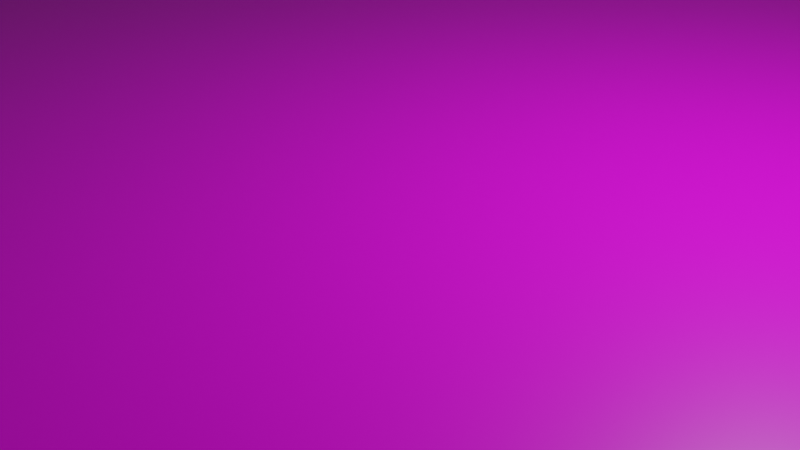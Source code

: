# Source: MuseuVirtual_SALA_1_Y_2.blend  (saved by Blender 3.6.13; exported with 4.5.12 LTS)
import bpy
from mathutils import Matrix  # noqa: F401  (used for matrix-valued properties, if any)

bpy.ops.wm.read_factory_settings(use_empty=True)
scene = bpy.context.scene
scene.name = 'Scene'

# ---- collections
col_collection = bpy.data.collections.new('Collection'); scene.collection.children.link(col_collection)

# ---- images (referenced by path relative to the original .blend; pixels are not part of the script)
import os
ASSET_DIR = os.environ.get("B2B_ASSET_DIR", "")  # directory of the original .blend (textures are referenced by path, not embedded)
HERE = os.path.dirname(os.path.abspath(__file__))  # packed textures are extracted next to this script under _unpacked/

def load_image(name, relpath, width, height, colorspace="sRGB"):
    """Load a texture the original file referenced (path relative to the .blend, or extracted next to this script)."""
    p = next((c for c in (os.path.join(HERE, relpath), os.path.join(ASSET_DIR, relpath)) if relpath and os.path.exists(c)), "")
    if p:
        img = bpy.data.images.load(p, check_existing=True)
        img.name = name
    else:  # same state as the original file: an image datablock whose file is absent (Cycles renders it pink)
        img = bpy.data.images.new(name, width, height)
        img.source = "FILE"
        img.filepath = "//" + (relpath or name)
    img.colorspace_settings.name = colorspace
    return img
img_museu_jpg = load_image('museu.jpg', 'museu.jpg', 1024, 1024, 'sRGB')

# ---- materials (node trees are filled in below, after node groups)
mat_material = bpy.data.materials.new('Material')
mat_material.alpha_threshold = 0.0
mat_material.use_transparent_shadow = False
mat_material.line_color = (0.0, 0.0, 0.0, 1.0)

# ---- material node trees
mat_material.use_nodes = True; mat_material.node_tree.nodes.clear()
_N = mat_material.node_tree.nodes; _L = mat_material.node_tree.links
n0 = _N.new('ShaderNodeOutputMaterial'); n0.name = 'Material Output'; n0.location = (300, 300)
n1 = _N.new('ShaderNodeBsdfPrincipled'); n1.name = 'Principled BSDF'; n1.location = (10, 300)
n1.distribution = 'GGX'
n1.subsurface_method = 'BURLEY'
n1.inputs[2].default_value = 0.4
n1.inputs[3].default_value = 1.45
n1.inputs[27].default_value = (0.0, 0.0, 0.0, 1.0)
n1.inputs[28].default_value = 1.0
n2 = _N.new('ShaderNodeTexImage'); n2.name = 'Image Texture'; n2.location = (-280, 275)
n2.image = img_museu_jpg
_L.new(n1.outputs[0], n0.inputs[0])
_L.new(n2.outputs[0], n1.inputs[0])
n0.is_active_output = True

# ---- world
world_world = bpy.data.worlds.new('World'); scene.world = world_world
world_world.use_nodes = True; world_world.node_tree.nodes.clear()
_N = world_world.node_tree.nodes; _L = world_world.node_tree.links
n0 = _N.new('ShaderNodeOutputWorld'); n0.name = 'World Output'; n0.location = (300, 300)
n1 = _N.new('ShaderNodeBackground'); n1.name = 'Background'; n1.location = (10, 300)
n1.inputs[0].default_value = (0.05088, 0.05088, 0.05088, 1.0)
_L.new(n1.outputs[0], n0.inputs[0])
n0.is_active_output = True
world_world.color = (0.05088, 0.05088, 0.05088)
world_world.use_sun_shadow = False
world_world.sun_shadow_jitter_overblur = 0.0

# ---- cameras
cam_camera = bpy.data.cameras.new('Camera')
cam_camera.clip_end = 100.0
cam_camera.ortho_scale = 7.314

# ---- lights
light_light = bpy.data.lights.new('Light', 'POINT')
light_light.transmission_factor = 0.0
light_light.energy = 1000.0
light_light.shadow_soft_size = 0.1
light_light.shadow_maximum_resolution = 0.006
light_light.use_absolute_resolution = True

# ---- meshes
me_cube = bpy.data.meshes.new('Cube')
me_cube.from_pydata([(27.67, -117.5, -73.55), (27.67, -104.9, -73.55), (27.67, -117.4, -19.11), (27.67, -104.9, -19.19), (-28.52, -105.0, -73.55), (-28.52, -117.6, -73.55), (-28.52, -105.1, -19.18), (-28.52, -117.5, -19.16), (27.72, 121.2, -73.55), (27.72, 108.2, -73.55), (27.72, 108.1, -19.05), (27.72, 121.4, -19.2), (-28.62, 121.3, -73.55), (-28.62, 108.1, -73.55), (-28.62, 121.4, -19.27), (-28.62, 108.0, -19.11), (66.34, 108.1, -19.05), (66.34, 121.4, -19.2), (66.34, -104.9, -19.19), (66.34, -117.4, -19.11), (-66.01, -117.5, -19.16), (-66.01, -105.1, -19.18), (-66.01, 108.0, -19.11), (-66.01, 121.4, -19.27), (66.34, -238.3, -1.0), (66.34, 236.9, -1.0), (66.34, 256.4, -1.0), (66.34, -257.1, -1.0), (81.08, 236.9, -1.0), (-81.18, 236.9, -1.0), (-81.18, -238.3, -1.0), (81.08, -238.3, -1.0), (81.08, 256.4, 1.0), (81.08, 256.4, -1.0), (81.08, -257.1, 1.0), (81.08, -257.1, -1.0), (-81.18, 256.4, 1.0), (-81.18, 256.4, -1.0), (-81.18, -257.1, 1.0), (-81.18, -257.1, -1.0), (-66.01, 236.9, -1.0), (-66.01, 256.4, -1.0), (-66.01, -238.3, -1.0), (-66.01, -257.1, -1.0), (66.34, 256.4, -73.55), (66.34, 236.9, -73.55), (66.34, -238.3, -73.55), (66.34, -257.1, -73.55), (-66.01, -238.3, -73.55), (-66.01, 236.9, -73.55), (81.08, 256.4, -73.55), (-66.01, -257.1, -73.55), (81.08, 236.9, -73.55), (81.08, -238.3, -73.55), (-81.18, 256.4, -73.55), (-81.18, 236.9, -73.55), (-81.18, -238.3, -73.55), (81.08, -257.1, -73.55), (-81.18, -257.1, -73.55), (-66.01, 256.4, -73.55), (-66.01, 121.3, -73.55), (-66.01, 121.5, -1.0), (-66.01, 108.1, -73.55), (-66.01, 108.0, -1.0), (-66.01, -117.6, -73.55), (-66.01, -117.5, -1.0), (-66.01, -105.1, -1.0), (-66.01, -105.0, -73.55), (66.34, -117.5, -73.55), (66.34, -117.4, -1.0), (66.34, -104.9, -1.0), (66.34, -104.9, -73.55), (66.34, 121.2, -73.55), (66.34, 121.5, -1.0), (66.34, 108.2, -73.55), (66.34, 108.1, -1.0), (-57.75, -219.3, -2.657), (57.19, -219.3, -2.056), (-57.75, 216.5, -2.657), (57.19, 216.5, -2.056), (57.19, -104.3, -2.056), (-57.75, -104.4, -2.657), (-57.75, 108.2, -2.657), (-57.75, 96.18, -2.657), (-57.75, -93.4, -2.657), (57.19, -93.2, -2.056), (57.19, 96.31, -2.056), (57.19, 108.2, -2.056), (-52.22, -198.2, -10.99), (52.55, -198.2, -10.99), (-52.22, 196.9, -10.99), (52.55, 196.9, -10.99), (52.55, -92.72, -10.99), (-52.22, -92.82, -10.99), (-52.22, 96.42, -10.99), (-52.22, 85.69, -10.99), (-52.22, -83.0, -10.99), (52.55, -82.83, -10.99), (52.55, 85.8, -10.99), (52.55, 96.38, -10.99), (35.37, -198.2, -10.99), (35.37, 196.9, -10.99), (40.35, -198.2, -10.99), (40.35, 196.9, -10.99), (36.75, -196.1, -1.5), (36.75, 194.9, -1.5), (38.59, -196.1, -1.5), (38.59, 194.9, -1.5), (35.37, -42.4, -10.99), (-52.22, -42.4, -10.99), (-57.75, -42.4, -2.657), (36.75, -32.62, -1.5), (-57.75, -32.62, -2.657), (35.37, -32.62, -10.99), (-52.22, -32.62, -10.99), (20.04, -32.62, -10.99), (20.04, -42.4, -10.99), (-66.01, -42.39, -1.0), (-66.01, -32.53, -1.0), (-52.22, -32.62, -12.96), (-52.22, -42.4, -12.96), (-57.75, -32.62, -12.92), (-57.75, -42.4, -12.92), (20.04, -32.62, -12.96), (20.04, -42.4, -12.96), (-65.94, -32.53, -12.84), (-65.95, -42.26, -12.81), (-66.01, -41.93, -73.55), (-66.01, -32.52, -73.55), (-65.99, -42.01, -58.94), (-65.99, -32.52, -58.91), (-67.4, -33.37, -13.64), (-67.41, -41.4, -13.61), (-67.45, -41.19, -58.14), (-67.45, -33.36, -58.11), (35.37, 63.72, -10.99), (-52.22, 63.72, -10.99), (35.37, 52.76, -10.99), (-52.22, 52.76, -10.99), (-57.75, 52.76, -2.657), (-57.75, 63.72, -2.657), (-66.01, 63.79, -1.0), (-66.01, 52.66, -1.0), (-66.01, 63.02, -73.55), (-66.01, 52.57, -73.55), (-65.85, 52.64, -12.97), (-65.85, 63.6, -12.94), (20.59, 63.72, -10.99), (20.59, 52.76, -10.99), (-52.22, 63.72, -12.97), (-52.22, 52.76, -12.97), (-57.75, 63.72, -12.91), (-57.75, 52.76, -12.91), (-65.96, 63.2, -58.57), (-65.96, 52.59, -58.65), (20.59, 63.72, -13.0), (20.59, 52.76, -13.0), (-67.13, 53.91, -13.74), (-67.13, 62.28, -13.71), (-67.23, 53.87, -57.88), (-67.23, 61.97, -57.8), (-41.08, -198.2, -10.99), (-41.69, -42.4, -10.99), (-38.01, -198.2, -10.99), (-37.94, -42.4, -10.99), (-38.01, 63.72, -10.99), (-37.77, 196.9, -10.99), (-41.46, 196.9, -10.99), (-41.82, 63.72, -10.99), (-41.04, 64.75, -10.03), (-38.92, 64.75, -10.03), (-40.83, 195.8, -10.03), (-38.79, 195.8, -10.03), (-40.77, -44.09, -10.09), (-40.45, -196.6, -10.09), (-38.91, -196.6, -10.09), (-38.88, -44.09, -10.09), (-37.98, -135.9, -10.99), (35.37, -135.9, -10.99), (35.37, -141.8, -10.99), (-37.98, -141.8, -10.99), (35.37, -155.9, -10.99), (-37.99, -155.9, -10.99), (35.37, -161.1, -10.99), (-37.99, -161.1, -10.99), (-37.96, -82.39, -10.99), (35.37, -82.39, -10.99), (-37.96, -87.28, -10.99), (35.37, -87.28, -10.99), (-37.95, -65.82, -10.99), (35.37, -65.59, -10.99), (-37.95, -60.93, -10.99), (35.37, -60.93, -10.99), (-52.22, -5.488, -10.99), (35.37, -5.488, -10.99), (35.37, -0.1788, -10.99), (-52.22, -0.1789, -10.99), (35.37, 25.89, -10.99), (-52.22, 25.89, -10.99), (35.37, 30.23, -10.99), (-52.22, 30.23, -10.99), (35.37, 173.1, -10.99), (-37.81, 173.1, -10.99), (35.37, 168.3, -10.99), (-37.82, 168.3, -10.99), (35.37, 149.9, -10.99), (-37.85, 149.9, -10.99), (35.37, 145.1, -10.99), (-37.87, 145.1, -10.99), (35.37, 96.36, -10.99), (-37.96, 96.36, -10.99), (35.37, 90.09, -10.99), (-37.97, 90.09, -10.99), (35.37, 79.95, -10.99), (-37.98, 79.95, -10.99), (35.37, 73.67, -10.99), (-37.99, 73.67, -10.99), (26.05, -155.9, -10.99), (26.05, -161.1, -10.99), (25.38, -135.9, -10.99), (25.38, -141.8, -10.99), (-25.9, -161.1, -10.99), (-25.9, -155.9, -10.99), (-25.9, -141.8, -10.99), (-25.9, -135.9, -10.99), (26.05, -87.28, -10.99), (26.05, -82.39, -10.99), (-26.57, -82.39, -10.99), (-26.57, -87.28, -10.99), (26.73, -65.62, -10.99), (26.73, -60.93, -10.99), (-26.91, -65.79, -10.99), (-26.91, -60.93, -10.99), (27.06, -5.488, -10.99), (27.06, -0.1788, -10.99), (-25.9, -0.1789, -10.99), (-25.9, -5.488, -10.99), (26.39, 25.89, -10.99), (26.39, 30.23, -10.99), (-25.9, 30.23, -10.99), (-25.9, 25.89, -10.99), (27.73, 79.95, -10.99), (27.73, 73.67, -10.99), (28.07, 96.36, -10.99), (28.07, 90.09, -10.99), (-25.9, 73.67, -10.99), (-25.9, 79.95, -10.99), (-25.9, 90.09, -10.99), (-25.9, 96.36, -10.99), (27.39, 149.9, -10.99), (27.39, 145.1, -10.99), (26.72, 173.1, -10.99), (26.72, 168.3, -10.99), (-26.91, 149.9, -10.99), (-26.91, 145.1, -10.99), (-26.24, 168.3, -10.99), (-26.24, 173.1, -10.99), (-24.77, -157.2, -6.165), (24.92, -157.2, -6.165), (-24.77, -159.9, -6.165), (24.92, -159.9, -6.165), (-24.93, -137.5, -6.165), (24.41, -137.5, -6.165), (-24.93, -140.3, -6.165), (24.41, -140.3, -6.165), (-25.22, -86.25, -6.165), (24.71, -86.25, -6.165), (-25.22, -83.42, -6.165), (24.71, -83.42, -6.165), (-25.23, -64.66, -6.165), (25.05, -64.57, -6.165), (-25.23, -62.02, -6.165), (25.05, -62.02, -6.165), (-23.94, -4.36, -6.165), (25.09, -4.36, -6.165), (-23.94, -1.308, -6.165), (25.09, -1.307, -6.165), (-24.11, 26.98, -6.165), (24.59, 26.98, -6.165), (-24.11, 29.13, -6.165), (24.59, 29.13, -6.165), (-23.77, 78.47, -6.165), (25.6, 78.47, -6.165), (-23.77, 75.15, -6.165), (25.6, 75.15, -6.165), (-24.57, 94.97, -6.165), (26.74, 94.97, -6.165), (-24.57, 91.48, -6.165), (26.74, 91.48, -6.165), (-24.69, 148.7, -6.165), (25.18, 148.7, -6.165), (-24.69, 146.3, -6.165), (25.18, 146.3, -6.165), (-24.53, 171.8, -6.165), (25.01, 171.8, -6.165), (-24.53, 169.6, -6.165), (25.01, 169.6, -6.165), (-81.18, -234.3, -73.55), (-81.18, -205.6, -73.55), (-66.01, -234.3, -73.55), (-66.01, -205.6, -73.55), (-81.18, -234.3, -20.3), (-81.18, -205.6, -20.3), (-66.01, -234.3, -20.3), (-66.01, -205.6, -20.3), (81.08, -234.3, -20.3), (81.08, -205.6, -20.3), (81.08, -234.3, -73.55), (81.08, -205.6, -73.55), (66.34, -234.3, -73.55), (66.34, -205.6, -73.55), (66.34, -205.6, -20.3), (66.34, -234.3, -20.3)], [], [(19, 18, 3, 2), (68, 19, 2, 0), (71, 68, 0, 1), (0, 2, 3, 1), (64, 67, 4, 5), (20, 64, 5, 7), (21, 20, 7, 6), (4, 6, 7, 5), (72, 74, 9, 8), (16, 17, 11, 10), (17, 72, 8, 11), (9, 10, 11, 8), (23, 22, 15, 14), (60, 23, 14, 12), (33, 28, 52, 50), (62, 60, 12, 13), (17, 16, 75, 73), (18, 19, 69, 70), (20, 21, 66, 65), (22, 23, 61, 63), (12, 14, 15, 13), (29, 37, 54, 55), (308, 52, 28, 31, 53, 307, 305, 306), (43, 39, 58, 51), (37, 41, 59, 54), (32, 36, 38, 34), (43, 27, 35, 34, 38, 39), (36, 37, 29, 30, 39, 38), (35, 27, 47, 57), (34, 35, 31, 28, 33, 32), (41, 37, 36, 32, 33, 26), (27, 43, 51, 47), (39, 30, 56, 58), (75, 70, 85, 86), (310, 68, 71, 74, 72, 45, 52, 308), (53, 46, 309, 307), (45, 44, 50, 52), (47, 46, 53, 57), (300, 298, 55, 49, 60, 62, 143, 144, 128, 127, 67, 64), (48, 56, 297, 299), (56, 48, 51, 58), (54, 59, 49, 55), (51, 48, 46, 47), (49, 59, 44, 45), (40, 61, 23, 60, 49), (46, 24, 69, 19, 68, 310, 311, 312, 309), (42, 24, 46, 48), (301, 297, 56, 30, 29, 55, 298, 302), (25, 40, 49, 45), (31, 35, 57, 53), (41, 26, 44, 59), (26, 33, 50, 44), (22, 62, 13, 15), (153, 143, 62, 22, 63, 141, 146), (304, 300, 64, 20, 65, 42, 48, 299, 303), (67, 21, 6, 4), (18, 71, 1, 3), (16, 74, 71, 18, 70, 75), (72, 17, 73, 25, 45), (74, 16, 10, 9), (85, 80, 92, 97), (73, 75, 86, 87), (25, 73, 87, 79), (66, 117, 110, 84), (24, 42, 76, 77), (70, 69, 80, 85), (40, 25, 79, 78), (65, 66, 84, 81), (63, 61, 82, 83), (69, 24, 77, 80), (61, 40, 78, 82), (42, 65, 81, 76), (162, 161, 88, 93, 96, 109), (83, 82, 94, 95), (80, 77, 89, 92), (86, 85, 97, 98), (81, 84, 96, 93), (76, 81, 93, 88), (79, 87, 99, 91), (77, 76, 88, 161, 163, 100, 102, 89), (84, 110, 109, 96), (82, 78, 90, 94), (87, 86, 98, 99), (78, 79, 91, 103, 101, 166, 167, 90), (105, 107, 106, 104, 111), (103, 102, 106, 107), (102, 103, 91, 99, 98, 97, 92, 89), (102, 100, 104, 106), (101, 103, 107, 105), (192, 108, 113, 111, 104, 100, 183, 181, 179, 178, 188, 186, 190), (108, 116, 115, 113), (114, 115, 123, 119), (193, 114, 112, 139, 138, 200, 198, 196), (105, 111, 113, 194, 195, 197, 199, 137, 135, 215, 213, 211, 209, 207, 205, 203, 201, 101), (113, 115, 114, 193, 236, 233, 194), (115, 116, 124, 123), (110, 117, 126, 122), (112, 118, 142, 139), (120, 122, 121, 119), (123, 124, 120, 119), (122, 126, 125, 121), (109, 110, 122, 120), (162, 109, 120, 124, 116, 164), (112, 114, 119, 121), (118, 112, 121, 125), (129, 126, 117, 66, 21, 67, 127), (128, 130, 129, 127), (133, 134, 131, 132), (130, 125, 131, 134), (125, 126, 132, 131), (129, 130, 134, 133), (126, 129, 133, 132), (150, 152, 151, 149), (135, 147, 165, 216, 245, 242, 215), (137, 148, 147, 135), (140, 136, 149, 151), (136, 140, 83, 95), (140, 141, 63, 83), (141, 140, 151, 146), (143, 153, 154, 144), (145, 142, 118, 125, 130, 128, 144, 154), (145, 146, 141, 142), (148, 138, 150, 156), (152, 145, 146, 151), (155, 156, 150, 149), (138, 139, 152, 150), (147, 148, 156, 155), (159, 160, 158, 157), (165, 147, 155, 149, 136, 168), (139, 142, 145, 152), (146, 145, 157, 158), (154, 153, 160, 159), (145, 154, 159, 157), (153, 146, 158, 160), (175, 176, 164, 191, 189, 185, 187, 177, 180, 182, 184, 163), (218, 183, 100, 163, 184, 221), (167, 166, 172, 171), (167, 168, 136, 95, 94, 90), (172, 170, 169, 171), (170, 172, 166, 202, 204, 206, 208, 210, 212, 214, 216, 165), (165, 168, 169, 170), (168, 167, 171, 169), (174, 173, 176, 175), (163, 161, 174, 175), (162, 164, 176, 173), (161, 162, 173, 174), (258, 260, 259, 257), (178, 219, 224, 177, 187, 228, 225, 188), (179, 220, 219, 178), (220, 179, 181, 217, 222, 182, 180, 223), (183, 218, 217, 181), (186, 226, 227, 185, 189, 231, 229, 190), (188, 225, 226, 186), (190, 229, 230, 192), (164, 116, 108, 192, 230, 232, 191), (194, 233, 234, 195), (237, 197, 195, 234, 235, 196, 198, 240), (197, 237, 238, 199), (138, 148, 137, 199, 238, 239, 200), (166, 101, 201, 251, 256, 202), (203, 252, 251, 201), (252, 203, 205, 249, 253, 206, 204, 255), (207, 250, 249, 205), (250, 207, 209, 243, 248, 210, 208, 254), (211, 244, 243, 209), (213, 241, 246, 214, 212, 247, 244, 211), (215, 242, 241, 213), (218, 221, 259, 260), (219, 220, 264, 262), (222, 221, 184, 182), (224, 223, 180, 177), (226, 225, 266, 268), (227, 228, 187, 185), (229, 231, 269, 270), (232, 231, 189, 191), (236, 235, 275, 273), (235, 236, 193, 196), (238, 237, 278, 280), (239, 240, 198, 200), (241, 242, 284, 282), (244, 247, 287, 288), (246, 245, 216, 214), (248, 247, 212, 210), (250, 254, 291, 292), (256, 251, 294, 293), (253, 254, 208, 206), (256, 255, 204, 202), (221, 222, 257, 259), (217, 218, 260, 258), (222, 217, 258, 257), (262, 264, 263, 261), (224, 219, 262, 261), (220, 223, 263, 264), (223, 224, 261, 263), (268, 266, 265, 267), (225, 228, 265, 266), (228, 227, 267, 265), (227, 226, 268, 267), (272, 270, 269, 271), (231, 232, 271, 269), (232, 230, 272, 271), (230, 229, 270, 272), (276, 274, 273, 275), (235, 234, 276, 275), (234, 233, 274, 276), (233, 236, 273, 274), (280, 278, 277, 279), (237, 240, 277, 278), (240, 239, 279, 277), (239, 238, 280, 279), (282, 284, 283, 281), (246, 241, 282, 281), (242, 245, 283, 284), (245, 246, 281, 283), (286, 288, 287, 285), (247, 248, 285, 287), (243, 244, 288, 286), (248, 243, 286, 285), (290, 292, 291, 289), (254, 253, 289, 291), (249, 250, 292, 290), (253, 249, 290, 289), (294, 296, 295, 293), (252, 255, 295, 296), (255, 256, 293, 295), (251, 252, 296, 294), (300, 304, 302, 298), (297, 301, 303, 299), (302, 304, 303, 301), (308, 306, 311, 310), (312, 305, 307, 309), (311, 306, 305, 312)])
_uv = me_cube.uv_layers.new(name='UVMap')
_uv.uv.foreach_set('vector', [0.4363, 0.2241, 0.4363, 0.3845, 0.375, 0.3845, 0.375, 0.2241, 0.2066, 0.2262, 0.2975, 0.2262, 0.2975, 0.5012, 0.2066, 0.5012, 0.2192, 0.9854, 0.2198, 0.9855, 0.2198, 0.9939, 0.2192, 0.9938, 0.2975, 0.009703, 0.2983, 0.2202, 0.207, 0.2201, 0.2062, 0.009753, 0.2198, 0.9387, 0.2193, 0.9386, 0.2193, 0.9314, 0.2198, 0.9314, 0.4358, 0.6117, 0.4346, 0.9854, 0.3516, 0.9854, 0.3528, 0.6117, 0.2194, 0.9291, 0.2199, 0.9291, 0.2199, 0.9357, 0.2194, 0.9357, 0.3698, 0.2111, 0.3029, 0.2185, 0.3023, 0.008755, 0.3723, 0.01371, 0.2122, 0.9846, 0.2128, 0.9847, 0.2127, 0.9922, 0.2122, 0.9922, 0.3549, 0.6001, 0.3549, 0.5625, 0.4031, 0.5625, 0.4031, 0.6001, 0.5295, 0.3381, 0.6095, 0.3381, 0.6095, 0.5528, 0.5295, 0.5528, 0.414, 0.5516, 0.3435, 0.5516, 0.3437, 0.5127, 0.414, 0.5134, 0.211, 0.929, 0.2116, 0.9289, 0.2116, 0.9356, 0.2111, 0.9356, 0.569, 0.9846, 0.4925, 0.9846, 0.4925, 0.8067, 0.569, 0.8067, 0.2102, 0.9721, 0.2112, 0.9727, 0.2087, 0.9819, 0.2088, 0.9775, 0.2117, 0.9386, 0.2112, 0.9386, 0.2112, 0.9326, 0.2116, 0.9326, 0.3187, 0.9951, 0.3188, 0.9813, 0.327, 0.9813, 0.327, 0.9952, 0.3193, 0.5404, 0.3194, 0.5275, 0.3276, 0.5275, 0.3276, 0.5405, 0.2199, 0.9291, 0.2194, 0.9291, 0.2194, 0.9259, 0.2199, 0.9259, 0.2116, 0.9289, 0.211, 0.929, 0.211, 0.9257, 0.2115, 0.9257, 0.4527, 0.4967, 0.3779, 0.4971, 0.3777, 0.4551, 0.4527, 0.4552, 0.2115, 0.9502, 0.2103, 0.9506, 0.2083, 0.9458, 0.2082, 0.9407, 0.2224, 0.9835, 0.2087, 0.9819, 0.2112, 0.9727, 0.2203, 0.974, 0.2234, 0.9836, 0.2233, 0.9836, 0.2211, 0.9766, 0.2204, 0.9765, 0.2217, 0.9539, 0.2217, 0.9512, 0.2233, 0.9451, 0.2238, 0.9467, 0.2103, 0.9506, 0.2102, 0.9537, 0.2076, 0.9474, 0.2083, 0.9458, 0.2102, 0.9718, 0.2103, 0.951, 0.2216, 0.9516, 0.2214, 0.9733, 0.2217, 0.9539, 0.2215, 0.971, 0.2215, 0.9737, 0.2214, 0.9733, 0.2216, 0.9516, 0.2217, 0.9512, 0.2103, 0.951, 0.2103, 0.9506, 0.2115, 0.9502, 0.2207, 0.9507, 0.2217, 0.9512, 0.2216, 0.9516, 0.2215, 0.9737, 0.2215, 0.971, 0.2241, 0.9774, 0.2235, 0.9791, 0.2214, 0.9733, 0.2215, 0.9737, 0.2203, 0.974, 0.2112, 0.9727, 0.2102, 0.9721, 0.2102, 0.9718, 0.2102, 0.9537, 0.2103, 0.9506, 0.2103, 0.951, 0.2102, 0.9718, 0.2102, 0.9721, 0.2102, 0.97, 0.2215, 0.971, 0.2217, 0.9539, 0.2238, 0.9467, 0.2241, 0.9774, 0.2217, 0.9512, 0.2207, 0.9507, 0.2232, 0.941, 0.2233, 0.9451, 0.2115, 0.9023, 0.2194, 0.9024, 0.219, 0.904, 0.212, 0.9039, 0.2238, 0.9858, 0.2198, 0.9855, 0.2192, 0.9854, 0.2128, 0.9847, 0.2122, 0.9846, 0.2073, 0.984, 0.2087, 0.9819, 0.2224, 0.9835, 0.2234, 0.9836, 0.2252, 0.986, 0.2251, 0.9859, 0.2233, 0.9836, 0.2073, 0.984, 0.2082, 0.9763, 0.2088, 0.9775, 0.2087, 0.9819, 0.2241, 0.9774, 0.2252, 0.986, 0.2234, 0.9836, 0.2235, 0.9791, 0.2235, 0.9388, 0.2221, 0.941, 0.2082, 0.9407, 0.2065, 0.9388, 0.2112, 0.9386, 0.2117, 0.9386, 0.2132, 0.9385, 0.2136, 0.9385, 0.2167, 0.9385, 0.2171, 0.9385, 0.2193, 0.9386, 0.2198, 0.9387, 0.2249, 0.9388, 0.2232, 0.941, 0.223, 0.941, 0.2247, 0.9388, 0.2232, 0.941, 0.2249, 0.9388, 0.2238, 0.9467, 0.2233, 0.9451, 0.2083, 0.9458, 0.2076, 0.9474, 0.2065, 0.9388, 0.2082, 0.9407, 0.2238, 0.9467, 0.2249, 0.9388, 0.2252, 0.986, 0.2241, 0.9774, 0.2065, 0.9388, 0.2076, 0.9474, 0.2082, 0.9763, 0.2073, 0.984, 0.4629, 0.7951, 0.4629, 0.6021, 0.4827, 0.602, 0.5416, 0.6018, 0.5416, 0.7951, 0.6118, 0.008344, 0.6894, 0.01155, 0.6899, 0.1625, 0.6816, 0.1625, 0.6123, 0.164, 0.6119, 0.05044, 0.6692, 0.05187, 0.6688, 0.01569, 0.6118, 0.01343, 0.6894, 0.172, 0.6894, 0.3092, 0.6128, 0.3172, 0.6123, 0.1736, 0.2212, 0.9481, 0.223, 0.941, 0.2232, 0.941, 0.2207, 0.9507, 0.2115, 0.9502, 0.2082, 0.9407, 0.2221, 0.941, 0.2206, 0.9481, 0.6156, 0.7885, 0.6144, 0.5847, 0.6888, 0.5827, 0.69, 0.7865, 0.2203, 0.974, 0.2215, 0.9737, 0.2235, 0.9791, 0.2234, 0.9836, 0.2102, 0.9537, 0.2102, 0.97, 0.2082, 0.9763, 0.2076, 0.9474, 0.2102, 0.97, 0.2102, 0.9721, 0.2088, 0.9775, 0.2082, 0.9763, 0.6092, 0.3221, 0.519, 0.3221, 0.519, 0.1198, 0.6092, 0.1198, 0.2132, 0.9358, 0.2132, 0.9385, 0.2117, 0.9386, 0.2116, 0.9289, 0.2115, 0.9257, 0.2132, 0.9257, 0.2132, 0.9278, 0.4659, 0.8924, 0.4902, 0.8924, 0.4902, 0.9836, 0.4654, 0.9837, 0.4571, 0.9837, 0.4571, 0.8585, 0.4902, 0.8585, 0.4902, 0.8626, 0.4659, 0.8626, 0.5432, 0.56, 0.6105, 0.56, 0.6124, 0.7875, 0.5451, 0.7875, 0.3013, 0.2292, 0.3699, 0.2279, 0.3695, 0.5003, 0.3017, 0.5009, 0.3188, 0.9813, 0.2294, 0.9813, 0.23, 0.5404, 0.3193, 0.5404, 0.3276, 0.5405, 0.327, 0.9813, 0.6156, 0.7986, 0.6405, 0.7988, 0.6894, 0.7989, 0.6894, 0.9891, 0.6156, 0.9891, 0.3762, 0.208, 0.3772, 0.01687, 0.4656, 0.01367, 0.4646, 0.2048, 0.9124, 0.06782, 0.9196, 0.06646, 0.9177, 0.09605, 0.9105, 0.09799, 0.211, 0.9023, 0.2115, 0.9023, 0.212, 0.9039, 0.2115, 0.9039, 0.2067, 0.9023, 0.211, 0.9023, 0.2115, 0.9039, 0.2075, 0.9039, 0.2194, 0.9259, 0.2171, 0.9257, 0.2171, 0.9242, 0.219, 0.9244, 0.2244, 0.9027, 0.2244, 0.9261, 0.2237, 0.9246, 0.2237, 0.9043, 0.2194, 0.9024, 0.2199, 0.9024, 0.2194, 0.9041, 0.219, 0.904, 0.2067, 0.9257, 0.2067, 0.9023, 0.2075, 0.9039, 0.2075, 0.9242, 0.2199, 0.9259, 0.2194, 0.9259, 0.219, 0.9244, 0.2194, 0.9244, 0.2115, 0.9257, 0.211, 0.9257, 0.2115, 0.9242, 0.212, 0.9242, 0.2199, 0.9024, 0.2244, 0.9027, 0.2237, 0.9043, 0.2194, 0.9041, 0.211, 0.9257, 0.2067, 0.9257, 0.2075, 0.9242, 0.2115, 0.9242, 0.2244, 0.9261, 0.2199, 0.9259, 0.2194, 0.9244, 0.2237, 0.9246, 0.878, 0.7061, 0.9773, 0.73, 0.9764, 0.7991, 0.9085, 0.7726, 0.9024, 0.7706, 0.8778, 0.7623, 0.7891, 0.9542, 0.78, 0.9483, 0.7895, 0.8881, 0.7974, 0.8948, 0.9196, 0.06646, 0.9873, 0.06623, 0.9871, 0.09851, 0.9177, 0.09605, 0.791, 0.0651, 0.9124, 0.06782, 0.9105, 0.09799, 0.7906, 0.09737, 0.9156, 0.833, 0.9086, 0.8285, 0.9024, 0.7706, 0.9085, 0.7726, 0.9924, 0.8667, 0.9156, 0.833, 0.9085, 0.7726, 0.9764, 0.7991, 0.6986, 0.06255, 0.7826, 0.06255, 0.7827, 0.09609, 0.71, 0.09922, 0.998, 0.07132, 0.9924, 0.8667, 0.9764, 0.7991, 0.9773, 0.73, 0.9773, 0.6996, 0.9842, 0.1966, 0.9831, 0.124, 0.9871, 0.09851, 0.9086, 0.8285, 0.8775, 0.8159, 0.8778, 0.7623, 0.9024, 0.7706, 0.78, 0.9483, 0.6993, 0.8822, 0.7153, 0.8298, 0.7895, 0.8881, 0.7826, 0.06255, 0.791, 0.0651, 0.7906, 0.09737, 0.7827, 0.09609, 0.6993, 0.8822, 0.6986, 0.06255, 0.71, 0.09922, 0.7182, 0.1269, 0.717, 0.2029, 0.7154, 0.7215, 0.7152, 0.7564, 0.7153, 0.8298, 0.732, 0.1938, 0.7266, 0.1577, 0.9757, 0.1479, 0.9756, 0.1605, 0.8728, 0.1803, 0.7182, 0.1269, 0.9831, 0.124, 0.9757, 0.1479, 0.7266, 0.1577, 0.9831, 0.124, 0.7182, 0.1269, 0.71, 0.09922, 0.7827, 0.09609, 0.7906, 0.09737, 0.9105, 0.09799, 0.9177, 0.09605, 0.9871, 0.09851, 0.9831, 0.124, 0.9842, 0.1966, 0.9756, 0.1605, 0.9757, 0.1479, 0.717, 0.2029, 0.7182, 0.1269, 0.7266, 0.1577, 0.732, 0.1938, 0.8876, 0.2177, 0.8764, 0.2161, 0.871, 0.2164, 0.8728, 0.1803, 0.9756, 0.1605, 0.9842, 0.1966, 0.9523, 0.2033, 0.9488, 0.2067, 0.9401, 0.2117, 0.9361, 0.214, 0.9042, 0.2167, 0.901, 0.2169, 0.8909, 0.2182, 0.8764, 0.2161, 0.8759, 0.3378, 0.8706, 0.3354, 0.871, 0.2164, 0.1335, 0.4745, 0.1326, 0.9858, 0.1269, 0.9688, 0.1261, 0.4771, 0.8607, 0.9384, 0.8763, 0.9374, 0.8777, 0.9867, 0.8273, 0.9895, 0.8248, 0.941, 0.838, 0.9348, 0.8407, 0.94, 0.8575, 0.941, 0.732, 0.1938, 0.8728, 0.1803, 0.871, 0.2164, 0.8559, 0.2226, 0.8524, 0.2247, 0.837, 0.2294, 0.8337, 0.23, 0.8206, 0.2334, 0.8136, 0.2346, 0.8067, 0.2352, 0.8004, 0.2355, 0.7919, 0.2374, 0.7849, 0.2389, 0.7514, 0.2364, 0.7479, 0.2347, 0.736, 0.2279, 0.733, 0.2237, 0.717, 0.2029, 0.871, 0.2164, 0.8706, 0.3354, 0.8763, 0.9374, 0.8607, 0.9384, 0.8603, 0.7097, 0.8559, 0.4227, 0.8559, 0.2226, 0.1326, 0.9858, 0.08505, 0.9868, 0.0891, 0.9681, 0.1269, 0.9688, 0.05947, 0.4402, 0.05812, 0.3611, 0.09079, 0.3593, 0.09044, 0.4428, 0.2167, 0.9242, 0.2167, 0.9257, 0.2136, 0.9257, 0.2136, 0.9242, 0.0877, 0.4798, 0.09044, 0.4428, 0.1166, 0.4409, 0.1261, 0.4771, 0.1269, 0.9688, 0.0891, 0.9681, 0.0877, 0.4798, 0.1261, 0.4771, 0.09044, 0.4428, 0.09079, 0.3593, 0.1169, 0.3562, 0.1166, 0.4409, 0.08023, 0.4796, 0.05947, 0.4402, 0.09044, 0.4428, 0.0877, 0.4798, 0.0823, 0.5804, 0.08023, 0.4796, 0.0877, 0.4798, 0.0891, 0.9681, 0.08505, 0.9868, 0.0824, 0.6111, 0.1486, 0.4424, 0.1335, 0.4745, 0.1261, 0.4771, 0.1166, 0.4409, 0.1472, 0.3541, 0.1486, 0.4424, 0.1166, 0.4409, 0.1169, 0.3562, 0.2171, 0.9358, 0.2171, 0.9277, 0.2171, 0.9257, 0.2194, 0.9259, 0.2194, 0.9291, 0.2193, 0.9386, 0.2171, 0.9385, 0.2167, 0.9385, 0.2167, 0.9358, 0.2171, 0.9358, 0.2171, 0.9385, 0.09713, 0.02313, 0.1144, 0.02354, 0.1144, 0.3479, 0.09568, 0.3492, 0.1186, 0.003954, 0.1169, 0.3562, 0.1144, 0.3479, 0.1144, 0.02354, 0.1169, 0.3562, 0.09079, 0.3593, 0.09568, 0.3492, 0.1144, 0.3479, 0.09323, 0.002618, 0.1186, 0.003954, 0.1144, 0.02354, 0.09713, 0.02313, 0.09079, 0.3593, 0.09323, 0.002618, 0.09713, 0.02313, 0.09568, 0.3492, 0.05217, 0.8031, 0.05256, 0.8761, 0.02853, 0.8779, 0.02807, 0.8016, 0.8136, 0.2346, 0.813, 0.3717, 0.8144, 0.8038, 0.8063, 0.7967, 0.808, 0.7024, 0.8064, 0.3357, 0.8067, 0.2352, 0.8206, 0.2334, 0.8207, 0.3624, 0.813, 0.3717, 0.8136, 0.2346, 0.006367, 0.8809, 0.02384, 0.8016, 0.02807, 0.8016, 0.02853, 0.8779, 0.8133, 0.908, 0.8127, 0.9722, 0.7891, 0.9542, 0.7974, 0.8948, 0.2132, 0.9242, 0.2132, 0.9257, 0.2115, 0.9257, 0.212, 0.9242, 0.003702, 0.9899, 0.006367, 0.8809, 0.02853, 0.8779, 0.02956, 0.9903, 0.2132, 0.9385, 0.2132, 0.9358, 0.2136, 0.9358, 0.2136, 0.9385, 0.2136, 0.9278, 0.2136, 0.9257, 0.2167, 0.9257, 0.2167, 0.9277, 0.2167, 0.9358, 0.2167, 0.9385, 0.2136, 0.9385, 0.2136, 0.9358, 0.4648, 0.526, 0.4598, 0.526, 0.4597, 0.5136, 0.4648, 0.5136, 0.05173, 0.004058, 0.05584, 0.8027, 0.05217, 0.8031, 0.04598, 0.02221, 0.05256, 0.8761, 0.05343, 0.9878, 0.02956, 0.9903, 0.02853, 0.8779, 0.02204, 0.02281, 0.04598, 0.02221, 0.05217, 0.8031, 0.02807, 0.8016, 0.05584, 0.8027, 0.07398, 0.8722, 0.05256, 0.8761, 0.05217, 0.8031, 0.0162, 0.005307, 0.05173, 0.004058, 0.04598, 0.02221, 0.02204, 0.02281, 0.1615, 0.02688, 0.1902, 0.02711, 0.1904, 0.9794, 0.1623, 0.9787, 0.0238, 0.6077, 0.0162, 0.005307, 0.02204, 0.02281, 0.02807, 0.8016, 0.02384, 0.8016, 0.02382, 0.6594, 0.07398, 0.8722, 0.07871, 0.9833, 0.05343, 0.9878, 0.05256, 0.8761, 0.1951, 0.9942, 0.1572, 0.9941, 0.1623, 0.9787, 0.1904, 0.9794, 0.1566, 0.004668, 0.196, 0.005609, 0.1902, 0.02711, 0.1615, 0.02688, 0.1572, 0.9941, 0.1566, 0.004668, 0.1615, 0.02688, 0.1623, 0.9787, 0.196, 0.005609, 0.1951, 0.9942, 0.1904, 0.9794, 0.1902, 0.02711, 0.9757, 0.7057, 0.8797, 0.6794, 0.8782, 0.6718, 0.8891, 0.6747, 0.8921, 0.6752, 0.902, 0.6772, 0.9063, 0.6785, 0.9379, 0.6873, 0.9426, 0.6885, 0.9524, 0.6912, 0.9569, 0.6925, 0.9773, 0.6996, 0.9533, 0.3131, 0.9523, 0.2033, 0.9842, 0.1966, 0.9773, 0.6996, 0.9569, 0.6925, 0.957, 0.6105, 0.7152, 0.7564, 0.7154, 0.7215, 0.7165, 0.7304, 0.7167, 0.7458, 0.7152, 0.7564, 0.8139, 0.8417, 0.8133, 0.908, 0.7974, 0.8948, 0.7895, 0.8881, 0.7153, 0.8298, 0.7165, 0.7304, 0.813, 0.812, 0.8126, 0.8284, 0.7167, 0.7458, 0.813, 0.812, 0.7165, 0.7304, 0.7154, 0.7215, 0.7302, 0.733, 0.7344, 0.7364, 0.7468, 0.7463, 0.7519, 0.7508, 0.7878, 0.781, 0.7936, 0.7856, 0.8012, 0.7921, 0.8063, 0.7967, 0.8144, 0.8038, 0.8144, 0.8038, 0.8139, 0.8417, 0.8126, 0.8284, 0.813, 0.812, 0.8139, 0.8417, 0.7152, 0.7564, 0.7167, 0.7458, 0.8126, 0.8284, 0.9754, 0.7187, 0.8799, 0.6947, 0.8797, 0.6794, 0.9757, 0.7057, 0.9773, 0.6996, 0.9773, 0.73, 0.9754, 0.7187, 0.9757, 0.7057, 0.878, 0.7061, 0.8782, 0.6718, 0.8797, 0.6794, 0.8799, 0.6947, 0.9773, 0.73, 0.878, 0.7061, 0.8799, 0.6947, 0.9754, 0.7187, 0.9507, 0.3412, 0.9519, 0.3386, 0.9546, 0.5834, 0.9535, 0.586, 0.9361, 0.214, 0.9353, 0.3235, 0.9385, 0.612, 0.9379, 0.6873, 0.9063, 0.6785, 0.9065, 0.6001, 0.9042, 0.3234, 0.9042, 0.2167, 0.9401, 0.2117, 0.9403, 0.3171, 0.9353, 0.3235, 0.9361, 0.214, 0.9403, 0.3171, 0.9401, 0.2117, 0.9488, 0.2067, 0.9484, 0.3138, 0.952, 0.6122, 0.9524, 0.6912, 0.9426, 0.6885, 0.9439, 0.6109, 0.9523, 0.2033, 0.9533, 0.3131, 0.9484, 0.3138, 0.9488, 0.2067, 0.901, 0.2169, 0.8999, 0.3194, 0.9017, 0.6031, 0.902, 0.6772, 0.8921, 0.6752, 0.8925, 0.6068, 0.8908, 0.3199, 0.8909, 0.2182, 0.9042, 0.2167, 0.9042, 0.3234, 0.8999, 0.3194, 0.901, 0.2169, 0.8909, 0.2182, 0.8908, 0.3199, 0.8861, 0.3216, 0.8876, 0.2177, 0.8782, 0.6718, 0.8759, 0.3378, 0.8764, 0.2161, 0.8876, 0.2177, 0.8861, 0.3216, 0.8885, 0.6101, 0.8891, 0.6747, 0.8559, 0.2226, 0.8559, 0.4227, 0.8514, 0.4303, 0.8524, 0.2247, 0.8367, 0.4345, 0.837, 0.2294, 0.8524, 0.2247, 0.8514, 0.4303, 0.8557, 0.7169, 0.8575, 0.941, 0.8407, 0.94, 0.8412, 0.7188, 0.837, 0.2294, 0.8367, 0.4345, 0.8326, 0.4413, 0.8337, 0.23, 0.8248, 0.941, 0.8207, 0.3624, 0.8206, 0.2334, 0.8337, 0.23, 0.8326, 0.4413, 0.837, 0.7223, 0.838, 0.9348, 0.7154, 0.7215, 0.717, 0.2029, 0.733, 0.2237, 0.7306, 0.3313, 0.7311, 0.6532, 0.7302, 0.733, 0.736, 0.2279, 0.7355, 0.3299, 0.7306, 0.3313, 0.733, 0.2237, 0.7355, 0.3299, 0.736, 0.2279, 0.7479, 0.2347, 0.7466, 0.338, 0.7479, 0.6632, 0.7468, 0.7463, 0.7344, 0.7364, 0.7364, 0.6519, 0.7514, 0.2364, 0.7513, 0.3354, 0.7466, 0.338, 0.7479, 0.2347, 0.7513, 0.3354, 0.7514, 0.2364, 0.7849, 0.2389, 0.7847, 0.3461, 0.7884, 0.6973, 0.7878, 0.781, 0.7519, 0.7508, 0.7533, 0.6638, 0.7919, 0.2374, 0.7918, 0.3418, 0.7847, 0.3461, 0.7849, 0.2389, 0.8004, 0.2355, 0.7992, 0.3421, 0.8014, 0.6999, 0.8012, 0.7921, 0.7936, 0.7856, 0.795, 0.698, 0.7918, 0.3418, 0.7919, 0.2374, 0.8067, 0.2352, 0.8064, 0.3357, 0.7992, 0.3421, 0.8004, 0.2355, 0.9533, 0.3131, 0.957, 0.6105, 0.9546, 0.5834, 0.9519, 0.3386, 0.9353, 0.3235, 0.9403, 0.3171, 0.9389, 0.3446, 0.9377, 0.344, 0.952, 0.6122, 0.957, 0.6105, 0.9569, 0.6925, 0.9524, 0.6912, 0.9385, 0.612, 0.9439, 0.6109, 0.9426, 0.6885, 0.9379, 0.6873, 0.8999, 0.3194, 0.9042, 0.3234, 0.9028, 0.3457, 0.9017, 0.3472, 0.9017, 0.6031, 0.9065, 0.6001, 0.9063, 0.6785, 0.902, 0.6772, 0.8908, 0.3199, 0.8925, 0.6068, 0.891, 0.5841, 0.889, 0.3503, 0.8885, 0.6101, 0.8925, 0.6068, 0.8921, 0.6752, 0.8891, 0.6747, 0.8603, 0.7097, 0.8557, 0.7169, 0.8568, 0.6863, 0.858, 0.6863, 0.8557, 0.7169, 0.8603, 0.7097, 0.8607, 0.9384, 0.8575, 0.941, 0.8326, 0.4413, 0.8367, 0.4345, 0.8357, 0.4652, 0.8348, 0.4652, 0.837, 0.7223, 0.8412, 0.7188, 0.8407, 0.94, 0.838, 0.9348, 0.7992, 0.3421, 0.8064, 0.3357, 0.804, 0.3758, 0.8022, 0.3741, 0.7918, 0.3418, 0.795, 0.698, 0.7922, 0.6657, 0.7897, 0.3776, 0.8014, 0.6999, 0.808, 0.7024, 0.8063, 0.7967, 0.8012, 0.7921, 0.7884, 0.6973, 0.795, 0.698, 0.7936, 0.7856, 0.7878, 0.781, 0.7513, 0.3354, 0.7533, 0.6638, 0.751, 0.628, 0.7497, 0.3676, 0.7311, 0.6532, 0.7306, 0.3313, 0.7327, 0.3595, 0.7331, 0.6198, 0.7479, 0.6632, 0.7533, 0.6638, 0.7519, 0.7508, 0.7468, 0.7463, 0.7311, 0.6532, 0.7364, 0.6519, 0.7344, 0.7364, 0.7302, 0.733, 0.957, 0.6105, 0.952, 0.6122, 0.9535, 0.586, 0.9546, 0.5834, 0.9484, 0.3138, 0.9533, 0.3131, 0.9519, 0.3386, 0.9507, 0.3412, 0.952, 0.6122, 0.9484, 0.3138, 0.9507, 0.3412, 0.9535, 0.586, 0.9377, 0.344, 0.9389, 0.3446, 0.9414, 0.585, 0.9402, 0.5878, 0.9385, 0.612, 0.9353, 0.3235, 0.9377, 0.344, 0.9402, 0.5878, 0.9403, 0.3171, 0.9439, 0.6109, 0.9414, 0.585, 0.9389, 0.3446, 0.9439, 0.6109, 0.9385, 0.612, 0.9402, 0.5878, 0.9414, 0.585, 0.9017, 0.3472, 0.9028, 0.3457, 0.9044, 0.5725, 0.9033, 0.5746, 0.9042, 0.3234, 0.9065, 0.6001, 0.9044, 0.5725, 0.9028, 0.3457, 0.9065, 0.6001, 0.9017, 0.6031, 0.9033, 0.5746, 0.9044, 0.5725, 0.9017, 0.6031, 0.8999, 0.3194, 0.9017, 0.3472, 0.9033, 0.5746, 0.888, 0.349, 0.889, 0.3503, 0.891, 0.5841, 0.8899, 0.583, 0.8925, 0.6068, 0.8885, 0.6101, 0.8899, 0.583, 0.891, 0.5841, 0.8885, 0.6101, 0.8861, 0.3216, 0.888, 0.349, 0.8899, 0.583, 0.8861, 0.3216, 0.8908, 0.3199, 0.889, 0.3503, 0.888, 0.349, 0.8536, 0.4527, 0.8548, 0.4527, 0.858, 0.6863, 0.8568, 0.6863, 0.8557, 0.7169, 0.8514, 0.4303, 0.8536, 0.4527, 0.8568, 0.6863, 0.8514, 0.4303, 0.8559, 0.4227, 0.8548, 0.4527, 0.8536, 0.4527, 0.8559, 0.4227, 0.8603, 0.7097, 0.858, 0.6863, 0.8548, 0.4527, 0.8348, 0.4652, 0.8357, 0.4652, 0.839, 0.6916, 0.8381, 0.6936, 0.8367, 0.4345, 0.8412, 0.7188, 0.839, 0.6916, 0.8357, 0.4652, 0.8412, 0.7188, 0.837, 0.7223, 0.8381, 0.6936, 0.839, 0.6916, 0.837, 0.7223, 0.8326, 0.4413, 0.8348, 0.4652, 0.8381, 0.6936, 0.8022, 0.3741, 0.804, 0.3758, 0.8053, 0.667, 0.8035, 0.6693, 0.8014, 0.6999, 0.7992, 0.3421, 0.8022, 0.3741, 0.8035, 0.6693, 0.8064, 0.3357, 0.808, 0.7024, 0.8053, 0.667, 0.804, 0.3758, 0.808, 0.7024, 0.8014, 0.6999, 0.8035, 0.6693, 0.8053, 0.667, 0.7878, 0.3761, 0.7897, 0.3776, 0.7922, 0.6657, 0.7904, 0.6691, 0.795, 0.698, 0.7884, 0.6973, 0.7904, 0.6691, 0.7922, 0.6657, 0.7847, 0.3461, 0.7918, 0.3418, 0.7897, 0.3776, 0.7878, 0.3761, 0.7884, 0.6973, 0.7847, 0.3461, 0.7878, 0.3761, 0.7904, 0.6691, 0.7486, 0.3665, 0.7497, 0.3676, 0.751, 0.628, 0.7498, 0.6295, 0.7533, 0.6638, 0.7479, 0.6632, 0.7498, 0.6295, 0.751, 0.628, 0.7466, 0.338, 0.7513, 0.3354, 0.7497, 0.3676, 0.7486, 0.3665, 0.7479, 0.6632, 0.7466, 0.338, 0.7486, 0.3665, 0.7498, 0.6295, 0.7327, 0.3595, 0.7337, 0.3609, 0.7341, 0.6214, 0.7331, 0.6198, 0.7355, 0.3299, 0.7364, 0.6519, 0.7341, 0.6214, 0.7337, 0.3609, 0.7364, 0.6519, 0.7311, 0.6532, 0.7331, 0.6198, 0.7341, 0.6214, 0.7306, 0.3313, 0.7355, 0.3299, 0.7337, 0.3609, 0.7327, 0.3595, 0.0, 0.0, 0.0, 0.0, 0.0, 0.0, 0.0, 0.0, 0.0, 0.0, 0.0, 0.0, 0.0, 0.0, 0.0, 0.0, 0.0, 0.0, 0.0, 0.0, 0.0, 0.0, 0.0, 0.0, 0.0, 0.0, 0.0, 0.0, 0.0, 0.0, 0.0, 0.0, 0.0, 0.0, 0.0, 0.0, 0.0, 0.0, 0.0, 0.0, 0.0, 0.0, 0.0, 0.0, 0.0, 0.0, 0.0, 0.0])
_uv.active_render = True
_uv = me_cube.uv_layers.new(name='MapaUV')
_uv.uv.foreach_set('vector', [0.0, 0.0, 0.0, 0.0, 0.0, 0.0, 0.0, 0.0, 0.0, 0.0, 0.0, 0.0, 0.0, 0.0, 0.0, 0.0, 0.0, 0.0, 0.0, 0.0, 0.0, 0.0, 0.0, 0.0, 0.0, 0.0, 0.0, 0.0, 0.0, 0.0, 0.0, 0.0, 0.0, 0.0, 0.0, 0.0, 0.0, 0.0, 0.0, 0.0, 0.0, 0.0, 0.0, 0.0, 0.0, 0.0, 0.0, 0.0, 0.0, 0.0, 0.0, 0.0, 0.0, 0.0, 0.0, 0.0, 0.0, 0.0, 0.0, 0.0, 0.0, 0.0, 0.0, 0.0, 0.0, 0.0, 0.0, 0.0, 0.0, 0.0, 0.0, 0.0, 0.0, 0.0, 0.0, 0.0, 0.0, 0.0, 0.0, 0.0, 0.0, 0.0, 0.0, 0.0, 0.0, 0.0, 0.0, 0.0, 0.0, 0.0, 0.0, 0.0, 0.0, 0.0, 0.0, 0.0, 0.0, 0.0, 0.0, 0.0, 0.0, 0.0, 0.0, 0.0, 0.0, 0.0, 0.0, 0.0, 0.0, 0.0, 0.0, 0.0, 0.0, 0.0, 0.0, 0.0, 0.0, 0.0, 0.0, 0.0, 0.0, 0.0, 0.0, 0.0, 0.0, 0.0, 0.0, 0.0, 0.0, 0.0, 0.0, 0.0, 0.0, 0.0, 0.0, 0.0, 0.0, 0.0, 0.0, 0.0, 0.0, 0.0, 0.0, 0.0, 0.0, 0.0, 0.0, 0.0, 0.0, 0.0, 0.0, 0.0, 0.0, 0.0, 0.0, 0.0, 0.0, 0.0, 0.0, 0.0, 0.0, 0.0, 0.0, 0.0, 0.0, 0.0, 0.0, 0.0, 0.0, 0.0, 0.0, 0.0, 0.0, 0.0, 0.0, 0.0, 0.0, 0.0, 0.0, 0.0, 0.0, 0.0, 0.0, 0.0, 0.0, 0.0, 0.0, 0.0, 0.0, 0.0, 0.0, 0.0, 0.0, 0.0, 0.0, 0.0, 0.0, 0.0, 0.0, 0.0, 0.0, 0.0, 0.0, 0.0, 0.0, 0.0, 0.0, 0.0, 0.0, 0.0, 0.0, 0.0, 0.0, 0.0, 0.0, 0.0, 0.0, 0.0, 0.0, 0.0, 0.0, 0.0, 0.0, 0.0, 0.0, 0.0, 0.0, 0.0, 0.0, 0.0, 0.0, 0.0, 0.0, 0.0, 0.0, 0.0, 0.0, 0.0, 0.0, 0.0, 0.0, 0.0, 0.0, 0.0, 0.0, 0.0, 0.0, 0.0, 0.0, 0.0, 0.0, 0.0, 0.0, 0.0, 0.0, 0.0, 0.0, 0.0, 0.0, 0.0, 0.0, 0.0, 0.0, 0.0, 0.0, 0.0, 0.0, 0.0, 0.0, 0.0, 0.0, 0.0, 0.0, 0.0, 0.0, 0.0, 0.0, 0.0, 0.0, 0.0, 0.0, 0.0, 0.0, 0.0, 0.0, 0.0, 0.0, 0.0, 0.0, 0.0, 0.0, 0.0, 0.0, 0.0, 0.0, 0.0, 0.0, 0.0, 0.0, 0.0, 0.0, 0.0, 0.0, 0.0, 0.0, 0.0, 0.0, 0.0, 0.0, 0.0, 0.0, 0.0, 0.0, 0.0, 0.0, 0.0, 0.0, 0.0, 0.0, 0.0, 0.0, 0.0, 0.0, 0.0, 0.0, 0.0, 0.0, 0.0, 0.0, 0.0, 0.0, 0.0, 0.0, 0.0, 0.0, 0.0, 0.0, 0.0, 0.0, 0.0, 0.0, 0.0, 0.0, 0.0, 0.0, 0.0, 0.0, 0.0, 0.0, 0.0, 0.0, 0.0, 0.0, 0.0, 0.0, 0.0, 0.0, 0.0, 0.0, 0.0, 0.0, 0.0, 0.0, 0.0, 0.0, 0.0, 0.0, 0.0, 0.0, 0.0, 0.0, 0.0, 0.0, 0.0, 0.0, 0.0, 0.0, 0.0, 0.0, 0.0, 0.0, 0.0, 0.0, 0.0, 0.0, 0.0, 0.0, 0.0, 0.0, 0.0, 0.0, 0.0, 0.0, 0.0, 0.0, 0.0, 0.0, 0.0, 0.0, 0.0, 0.0, 0.0, 0.0, 0.0, 0.0, 0.0, 0.0, 0.0, 0.0, 0.0, 0.0, 0.0, 0.0, 0.0, 0.0, 0.0, 0.0, 0.0, 0.0, 0.0, 0.0, 0.0, 0.0, 0.0, 0.0, 0.0, 0.0, 0.0, 0.0, 0.0, 0.0, 0.0, 0.0, 0.0, 0.0, 0.0, 0.0, 0.0, 0.0, 0.0, 0.0, 0.0, 0.0, 0.0, 0.0, 0.0, 0.0, 0.0, 0.0, 0.0, 0.0, 0.0, 0.0, 0.0, 0.0, 0.0, 0.0, 0.0, 0.0, 0.0, 0.0, 0.0, 0.0, 0.0, 0.0, 0.0, 0.0, 0.0, 0.0, 0.0, 0.0, 0.0, 0.0, 0.0, 0.0, 0.0, 0.0, 0.0, 0.0, 0.0, 0.0, 0.0, 0.0, 0.0, 0.0, 0.0, 0.0, 0.0, 0.0, 0.0, 0.0, 0.0, 0.0, 0.0, 0.0, 0.0, 0.0, 0.0, 0.0, 0.0, 0.0, 0.0, 0.0, 0.0, 0.0, 0.0, 0.0, 0.0, 0.0, 0.0, 0.0, 0.0, 0.0, 0.0, 0.0, 0.0, 0.0, 0.0, 0.0, 0.0, 0.0, 0.0, 0.0, 0.0, 0.0, 0.0, 0.0, 0.0, 0.0, 0.0, 0.0, 0.0, 0.0, 0.0, 0.0, 0.0, 0.0, 0.0, 0.0, 0.0, 0.0, 0.0, 0.0, 0.0, 0.0, 0.0, 0.0, 0.0, 0.0, 0.0, 0.0, 0.0, 0.0, 0.0, 0.0, 0.0, 0.0, 0.0, 0.0, 0.0, 0.0, 0.0, 0.0, 0.0, 0.0, 0.0, 0.0, 0.0, 0.0, 0.0, 0.0, 0.0, 0.0, 0.0, 0.0, 0.0, 0.0, 0.0, 0.0, 0.0, 0.0, 0.0, 0.0, 0.0, 0.0, 0.0, 0.0, 0.0, 0.0, 0.0, 0.0, 0.0, 0.0, 0.0, 0.0, 0.0, 0.0, 0.0, 0.0, 0.0, 0.0, 0.0, 0.0, 0.0, 0.0, 0.0, 0.0, 0.0, 0.0, 0.0, 0.0, 0.0, 0.0, 0.0, 0.0, 0.0, 0.0, 0.0, 0.0, 0.0, 0.0, 0.0, 0.0, 0.0, 0.0, 0.0, 0.0, 0.0, 0.0, 0.0, 0.0, 0.0, 0.0, 0.0, 0.0, 0.0, 0.0, 0.0, 0.0, 0.0, 0.0, 0.0, 0.0, 0.0, 0.0, 0.0, 0.0, 0.0, 0.0, 0.0, 0.0, 0.0, 0.0, 0.0, 0.0, 0.0, 0.0, 0.0, 0.0, 0.0, 0.0, 0.0, 0.0, 0.0, 0.0, 0.0, 0.0, 0.0, 0.0, 0.0, 0.0, 0.0, 0.0, 0.0, 0.0, 0.0, 0.0, 0.0, 0.0, 0.0, 0.0, 0.0, 0.0, 0.0, 0.0, 0.0, 0.0, 0.0, 0.0, 0.0, 0.0, 0.0, 0.0, 0.0, 0.0, 0.0, 0.0, 0.0, 0.0, 0.0, 0.0, 0.0, 0.0, 0.0, 0.0, 0.0, 0.0, 0.0, 0.0, 0.0, 0.0, 0.0, 0.0, 0.0, 0.0, 0.0, 0.0, 0.0, 0.0, 0.0, 0.0, 0.0, 0.0, 0.0, 0.0, 0.0, 0.0, 0.0, 0.0, 0.0, 0.0, 0.0, 0.0, 0.0, 0.0, 0.0, 0.0, 0.0, 0.0, 0.0, 0.0, 0.0, 0.0, 0.0, 0.0, 0.0, 0.0, 0.0, 0.0, 0.0, 0.0, 0.0, 0.0, 0.0, 0.0, 0.0, 0.0, 0.0, 0.0, 0.0, 0.0, 0.0, 0.0, 0.0, 0.0, 0.0, 0.0, 0.0, 0.0, 0.0, 0.0, 0.0, 0.0, 0.0, 0.0, 0.0, 0.0, 0.0, 0.0, 0.0, 0.0, 0.0, 0.0, 0.0, 0.0, 0.0, 0.0, 0.0, 0.0, 0.0, 0.0, 0.0, 0.0, 0.0, 0.0, 0.0, 0.0, 0.0, 0.0, 0.0, 0.0, 0.0, 0.0, 0.0, 0.0, 0.0, 0.0, 0.0, 0.0, 0.0, 0.0, 0.0, 0.0, 0.0, 0.0, 0.0, 0.0, 0.0, 0.0, 0.0, 0.0, 0.0, 0.0, 0.0, 0.0, 0.0, 0.0, 0.0, 0.0, 0.0, 0.0, 0.0, 0.0, 0.0, 0.0, 0.0, 0.0, 0.0, 0.0, 0.0, 0.0, 0.0, 0.0, 0.0, 0.0, 0.0, 0.0, 0.0, 0.0, 0.0, 0.0, 0.0, 0.0, 0.0, 0.0, 0.0, 0.0, 0.0, 0.0, 0.0, 0.0, 0.0, 0.0, 0.0, 0.0, 0.0, 0.0, 0.0, 0.0, 0.0, 0.0, 0.0, 0.0, 0.0, 0.0, 0.0, 0.0, 0.0, 0.0, 0.0, 0.0, 0.0, 0.0, 0.0, 0.0, 0.0, 0.0, 0.0, 0.0, 0.0, 0.0, 0.0, 0.0, 0.0, 0.0, 0.0, 0.0, 0.0, 0.0, 0.0, 0.0, 0.0, 0.0, 0.0, 0.0, 0.0, 0.0, 0.0, 0.0, 0.0, 0.0, 0.0, 0.0, 0.0, 0.0, 0.0, 0.0, 0.0, 0.0, 0.0, 0.0, 0.0, 0.0, 0.0, 0.0, 0.0, 0.0, 0.0, 0.0, 0.0, 0.0, 0.0, 0.0, 0.0, 0.0, 0.0, 0.0, 0.0, 0.0, 0.0, 0.0, 0.0, 0.0, 0.0, 0.0, 0.0, 0.0, 0.0, 0.0, 0.0, 0.0, 0.0, 0.0, 0.0, 0.0, 0.0, 0.0, 0.0, 0.0, 0.0, 0.0, 0.0, 0.0, 0.0, 0.0, 0.0, 0.0, 0.0, 0.0, 0.0, 0.0, 0.0, 0.0, 0.0, 0.0, 0.0, 0.0, 0.0, 0.0, 0.0, 0.0, 0.0, 0.0, 0.0, 0.0, 0.0, 0.0, 0.0, 0.0, 0.0, 0.0, 0.0, 0.0, 0.0, 0.0, 0.0, 0.0, 0.0, 0.0, 0.0, 0.0, 0.0, 0.0, 0.0, 0.0, 0.0, 0.0, 0.0, 0.0, 0.0, 0.0, 0.0, 0.0, 0.0, 0.0, 0.0, 0.0, 0.0, 0.0, 0.0, 0.0, 0.0, 0.0, 0.0, 0.0, 0.0, 0.0, 0.0, 0.0, 0.0, 0.0, 0.0, 0.0, 0.0, 0.0, 0.0, 0.0, 0.0, 0.0, 0.0, 0.0, 0.0, 0.0, 0.0, 0.0, 0.0, 0.0, 0.0, 0.0, 0.0, 0.0, 0.0, 0.0, 0.0, 0.0, 0.0, 0.0, 0.0, 0.0, 0.0, 0.0, 0.0, 0.0, 0.0, 0.0, 0.0, 0.0, 0.0, 0.0, 0.0, 0.0, 0.0, 0.0, 0.0, 0.0, 0.0, 0.0, 0.0, 0.0, 0.0, 0.0, 0.0, 0.0, 0.0, 0.0, 0.0, 0.0, 0.0, 0.0, 0.0, 0.0, 0.0, 0.0, 0.0, 0.0, 0.0, 0.0, 0.0, 0.0, 0.0, 0.0, 0.0, 0.0, 0.0, 0.0, 0.0, 0.0, 0.0, 0.0, 0.0, 0.0, 0.0, 0.0, 0.0, 0.0, 0.0, 0.0, 0.0, 0.0, 0.0, 0.0, 0.0, 0.0, 0.0, 0.0, 0.0, 0.0, 0.0, 0.0, 0.0, 0.0, 0.0, 0.0, 0.0, 0.0, 0.0, 0.0, 0.0, 0.0, 0.0, 0.0, 0.0, 0.0, 0.0, 0.0, 0.0, 0.0, 0.0, 0.0, 0.0, 0.0, 0.0, 0.0, 0.0, 0.0, 0.0, 0.0, 0.0, 0.0, 0.0, 0.0, 0.0, 0.0, 0.0, 0.0, 0.0, 0.0, 0.0, 0.0, 0.0, 0.0, 0.0, 0.0, 0.0, 0.0, 0.0, 0.0, 0.0, 0.0, 0.0, 0.0, 0.0, 0.0, 0.0, 0.0, 0.0, 0.0, 0.0, 0.0, 0.0, 0.0, 0.0, 0.0, 0.0, 0.0, 0.0, 0.0, 0.0, 0.0, 0.0, 0.0, 0.0, 0.0, 0.0, 0.0, 0.0, 0.0, 0.0, 0.0, 0.0, 0.0, 0.0, 0.0, 0.0, 0.0, 0.0, 0.0, 0.0, 0.0, 0.0, 0.0, 0.0, 0.0, 0.0, 0.0, 0.0, 0.0, 0.0, 0.0, 0.0, 0.0, 0.0, 0.0, 0.0, 0.0, 0.0, 0.0, 0.0, 0.0, 0.0, 0.0, 0.0, 0.0, 0.0, 0.0, 0.0, 0.0, 0.0, 0.0, 0.0, 0.0, 0.0, 0.0, 0.0, 0.0, 0.0, 0.0, 0.0, 0.0, 0.0, 0.0, 0.0, 0.0, 0.0, 0.0, 0.0, 0.0, 0.0, 0.0, 0.0, 0.0, 0.0, 0.0, 0.0, 0.0, 0.0, 0.0, 0.0, 0.0, 0.0, 0.0, 0.0, 0.0, 0.0, 0.0, 0.0, 0.0, 0.0, 0.0, 0.0, 0.0, 0.0, 0.0, 0.0, 0.0, 0.0, 0.0, 0.0, 0.0, 0.0, 0.0, 0.0, 0.0, 0.0, 0.0, 0.0, 0.0, 0.0, 0.0, 0.0, 0.0, 0.0, 0.0, 0.0, 0.0, 0.0, 0.0, 0.0, 0.0, 0.0, 0.0, 0.0, 0.0, 0.0, 0.0, 0.0, 0.0, 0.0, 0.0, 0.0, 0.0, 0.0, 0.0, 0.0, 0.0, 0.0, 0.0, 0.0, 0.0, 0.0, 0.0, 0.0, 0.0, 0.0, 0.0, 0.0, 0.0, 0.0, 0.0, 0.0, 0.0, 0.0, 0.0, 0.0, 0.0, 0.0, 0.0, 0.0, 0.0, 0.0, 0.0, 0.0, 0.0, 0.0, 0.0, 0.0, 0.0, 0.0, 0.0, 0.0, 0.0, 0.0, 0.0, 0.0, 0.0, 0.0, 0.0, 0.0, 0.0, 0.0, 0.0, 0.0, 0.0, 0.0, 0.0, 0.0, 0.0, 0.0, 0.0, 0.0, 0.0, 0.0, 0.0, 0.0, 0.0, 0.0, 0.0, 0.0, 0.0, 0.0, 0.0, 0.0, 0.0, 0.0, 0.0, 0.0, 0.0, 0.0, 0.0, 0.0, 0.0, 0.0, 0.0, 0.0, 0.0, 0.0, 0.0, 0.0, 0.0, 0.0, 0.0, 0.0, 0.0, 0.0, 0.0, 0.0, 0.0, 0.0, 0.0, 0.0, 0.0, 0.0, 0.0, 0.0, 0.0, 0.0, 0.0, 0.0, 0.0, 0.0, 0.0, 0.0, 0.0, 0.0, 0.0, 0.0, 0.0, 0.0, 0.0, 0.0, 0.0, 0.0, 0.0, 0.0, 0.0, 0.0, 0.0, 0.0, 0.0, 0.0, 0.0, 0.0, 0.0, 0.0, 0.0, 0.0, 0.0, 0.0, 0.0, 0.0, 0.0, 0.0, 0.0, 0.0, 0.0, 0.0, 0.0, 0.0, 0.0, 0.0, 0.0, 0.0, 0.0, 0.0, 0.0, 0.0, 0.0, 0.0, 0.0, 0.0, 0.0, 0.0, 0.0, 0.0, 0.0, 0.0, 0.0, 0.0, 0.0, 0.0, 0.0, 0.0, 0.0, 0.0, 0.0, 0.0, 0.0, 0.0, 0.0, 0.0, 0.0, 0.0, 0.0, 0.0, 0.0, 0.0, 0.0, 0.0, 0.0, 0.0, 0.0, 0.0, 0.0, 0.0, 0.0, 0.0, 0.0, 0.0, 0.0, 0.0, 0.0, 0.0, 0.0, 0.0, 0.0, 0.0, 0.0, 0.0, 0.0, 0.0, 0.0, 0.0, 0.0, 0.0, 0.0, 0.0, 0.0, 0.0, 0.0, 0.0, 0.0, 0.0, 0.0, 0.0, 0.0, 0.0, 0.0, 0.0, 0.0, 0.0, 0.0, 0.0, 0.0, 0.0, 0.0, 0.0, 0.0, 0.0, 0.0, 0.0, 0.0, 0.0, 0.0, 0.0, 0.0, 0.0, 0.0, 0.0, 0.0, 0.0, 0.0, 0.0, 0.0, 0.0, 0.0, 0.0, 0.0, 0.0, 0.0, 0.0, 0.0, 0.0, 0.0, 0.0, 0.0, 0.0, 0.0, 0.0, 0.0, 0.0, 0.0, 0.0, 0.0, 0.0, 0.0, 0.0, 0.0, 0.0, 0.0, 0.0, 0.0, 0.0, 0.0, 0.0, 0.0, 0.0, 0.0, 0.0, 0.0, 0.0, 0.0, 0.0, 0.0, 0.0, 0.0, 0.0, 0.0, 0.0, 0.0, 0.0, 0.0, 0.0, 0.0, 0.0, 0.0, 0.0, 0.0, 0.0, 0.0, 0.0, 0.0, 0.0, 0.0, 0.0, 0.0, 0.0, 0.0, 0.0, 0.0, 0.0, 0.0, 0.0, 0.0, 0.0, 0.0, 0.0, 0.0, 0.0, 0.0, 0.0, 0.0, 0.0, 0.0, 0.0, 0.0, 0.0, 0.0, 0.0, 0.0, 0.0, 0.0, 0.0, 0.0, 0.0, 0.0, 0.0, 0.0, 0.0, 0.0, 0.0, 0.0, 0.0, 0.0, 0.0, 0.0, 0.0, 0.0, 0.0, 0.0, 0.0, 0.0, 0.0, 0.0, 0.0, 0.0, 0.0, 0.0, 0.0, 0.0, 0.0, 0.0, 0.0, 0.0, 0.0, 0.0, 0.0, 0.0, 0.0, 0.0, 0.0, 0.0, 0.0, 0.0, 0.0, 0.0, 0.0, 0.0, 0.0, 0.0, 0.0, 0.0, 0.0, 0.0, 0.0, 0.0, 0.0, 0.0, 0.0, 0.0, 0.0, 0.0, 0.0, 0.0, 0.0, 0.0, 0.0, 0.0, 0.0, 0.0, 0.0, 0.0, 0.0, 0.0, 0.0, 0.0, 0.0, 0.0, 0.0, 0.0, 0.0, 0.0, 0.0, 0.0, 0.0, 0.0, 0.0, 0.0, 0.0, 0.0, 0.0, 0.0, 0.0, 0.0, 0.0, 0.0, 0.0, 0.0, 0.0, 0.0, 0.0, 0.0, 0.0, 0.0, 0.0, 0.0, 0.0, 0.0, 0.0, 0.0, 0.0, 0.0, 0.0, 0.0, 0.0, 0.0, 0.0, 0.0, 0.0, 0.0, 0.0, 0.0, 0.0, 0.0, 0.0, 0.0, 0.0, 0.0, 0.0, 0.0, 0.0, 0.0, 0.0, 0.0, 0.0, 0.0, 0.0, 0.0, 0.0, 0.0, 0.0, 0.0, 0.0, 0.0, 0.0, 0.0, 0.0, 0.0, 0.0, 0.0, 0.0, 0.0, 0.0, 0.0, 0.0, 0.0, 0.0, 0.0, 0.0, 0.0, 0.0, 0.0, 0.0, 0.0, 0.0, 0.0, 0.0, 0.0, 0.0, 0.0, 0.0, 0.0, 0.0, 0.0, 0.0, 0.0, 0.0, 0.0, 0.0, 0.0, 0.0, 0.0, 0.0, 0.0, 0.0, 0.0, 0.0, 0.0, 0.0, 0.0, 0.0, 0.0, 0.0, 0.0, 0.0, 0.0, 0.0, 0.0, 0.0, 0.0, 0.0, 0.0, 0.0, 0.0, 0.0, 0.0, 0.0, 0.0, 0.0, 0.0, 0.0, 0.0, 0.0, 0.0, 0.0, 0.0, 0.0, 0.0, 0.0, 0.0, 0.0, 0.0, 0.0, 0.0, 0.0, 0.0, 0.0, 0.0, 0.0, 0.0, 0.0, 0.0, 0.0, 0.0, 0.0, 0.0, 0.0, 0.0, 0.0, 0.0, 0.0, 0.0, 0.0, 0.0, 0.0, 0.0, 0.0, 0.0, 0.0, 0.0, 0.0, 0.0, 0.0, 0.0, 0.0, 0.0, 0.0, 0.0, 0.0, 0.0, 0.0, 0.0, 0.0, 0.0, 0.0, 0.0, 0.0, 0.0, 0.0, 0.0, 0.0, 0.0, 0.0, 0.0, 0.0, 0.0, 0.0, 0.0, 0.0, 0.0, 0.0, 0.0, 0.0, 0.0, 0.0, 0.0, 0.0, 0.0, 0.0, 0.0, 0.0, 0.0, 0.0, 0.0, 0.0, 0.0, 0.0, 0.0, 0.0, 0.0, 0.0, 0.0, 0.0, 0.0, 0.0, 0.0, 0.0, 0.0, 0.0, 0.0, 0.0, 0.0, 0.0, 0.0, 0.0, 0.0, 0.0, 0.0, 0.0, 0.0, 0.0, 0.0, 0.0, 0.0, 0.0, 0.0, 0.0, 0.0, 0.0, 0.0, 0.0, 0.0, 0.0, 0.0, 0.0, 0.0, 0.0, 0.0, 0.0, 0.0, 0.0, 0.0, 0.0, 0.0, 0.0, 0.0, 0.0, 0.0, 0.0, 0.0, 0.0, 0.0, 0.0, 0.0, 0.0, 0.0, 0.0, 0.0, 0.0, 0.0, 0.0, 0.0, 0.0, 0.0, 0.0, 0.0, 0.0, 0.0, 0.0, 0.0, 0.0, 0.0, 0.0, 0.0, 0.0, 0.0, 0.0, 0.0, 0.0, 0.0, 0.0, 0.0, 0.0, 0.0, 0.0, 0.0, 0.0, 0.0, 0.0, 0.0, 0.0, 0.0, 0.0, 0.0, 0.0, 0.0, 0.0, 0.0, 0.0, 0.0, 0.0, 0.0, 0.0, 0.0, 0.0, 0.0, 0.0, 0.0, 0.0, 0.0, 0.0, 0.0, 0.0, 0.0, 0.0, 0.0, 0.0, 0.0, 0.0, 0.0, 0.0, 0.0, 0.0, 0.0, 0.0, 0.0, 0.0, 0.0, 0.0, 0.0, 0.0, 0.0, 0.0, 0.0, 0.0, 0.0, 0.0, 0.0, 0.0, 0.0, 0.0, 0.0, 0.0, 0.0, 0.0, 0.0, 0.0, 0.0, 0.0, 0.0, 0.0, 0.0, 0.0, 0.0, 0.0, 0.0, 0.0, 0.0, 0.0, 0.3756, 0.4347, 0.625, 0.4347, 0.625, 0.2775, 0.3756, 0.2775, 0.3756, 0.9725, 0.625, 0.9725, 0.625, 0.8153, 0.3756, 0.8153, 0.8475, 0.5, 0.6903, 0.5, 0.6903, 0.75, 0.8475, 0.75, 0.3756, 0.4496, 0.625, 0.4496, 0.625, 0.297, 0.3756, 0.297, 0.625, 0.953, 0.625, 0.8004, 0.3756, 0.8004, 0.3756, 0.953, 0.828, 0.5, 0.6754, 0.5, 0.6754, 0.75, 0.828, 0.75])
me_cube.materials.append(mat_material)
me_cube.use_remesh_preserve_volume = False
me_cube.use_remesh_preserve_attributes = False
me_cube.use_mirror_vertex_groups = False
me_cube.update()

# ---- objects
ob_cube = bpy.data.objects.new('Cube', me_cube)
ob_light = bpy.data.objects.new('Light', light_light)
ob_camera = bpy.data.objects.new('Camera', cam_camera)

# ---- transforms, parenting, visibility, modifiers, constraints
ob_cube.location = (0.0, 0.0, 0.0)
ob_cube.lock_rotations_4d = False
ob_cube.empty_display_type = 'ARROWS'
ob_cube.lineart.crease_threshold = 0.0
ob_light.location = (4.076, 1.005, 5.904)
ob_light.rotation_euler = (0.6503, 0.05522, 1.866)
ob_light.lock_rotations_4d = False
ob_light.empty_display_type = 'ARROWS'
ob_light.color = (0.0, 0.0, 0.0, 0.0)
ob_light.lineart.crease_threshold = 0.0
ob_camera.location = (7.359, -6.926, 4.958)
ob_camera.rotation_euler = (1.109, 0.0, 0.8149)
ob_camera.lock_rotations_4d = False
ob_camera.empty_display_type = 'ARROWS'
ob_camera.color = (0.0, 0.0, 0.0, 0.0)
ob_camera.display_type = 'WIRE'
ob_camera.lineart.crease_threshold = 0.0

# ---- collection membership
col_collection.objects.link(ob_cube)
col_collection.objects.link(ob_light)
col_collection.objects.link(ob_camera)

# ---- scene / render settings (as saved in the file)
scene.camera = ob_camera
scene.frame_start = 1; scene.frame_end = 250; scene.frame_set(1)
scene.render.engine = 'BLENDER_EEVEE_NEXT'
scene.cycles.use_denoising = False
scene.cycles.samples = 128
scene.cycles.sampling_pattern = 'TABULATED_SOBOL'
scene.cycles.use_adaptive_sampling = False
scene.cycles.use_light_tree = False
scene.view_settings.view_transform = 'Filmic'
bpy.context.view_layer.update()
